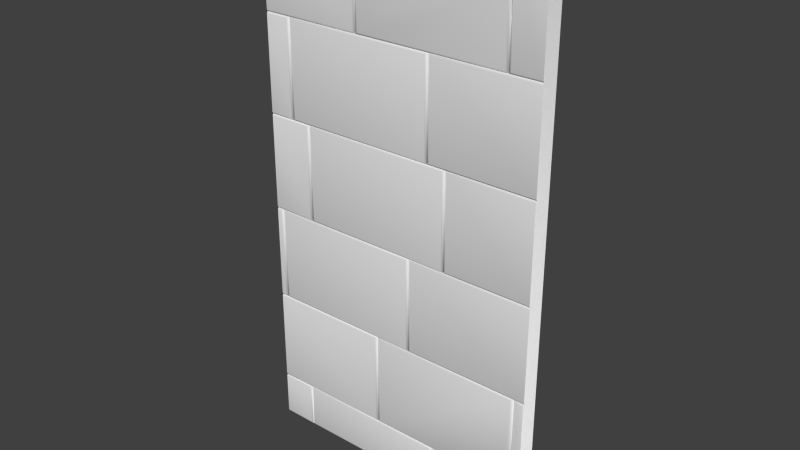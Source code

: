 # Source: Mauer_St_ck_1.9.blend  (saved by Blender 2.70.0; exported with 4.5.12 LTS)
import bpy
from mathutils import Matrix  # noqa: F401  (used for matrix-valued properties, if any)

bpy.ops.wm.read_factory_settings(use_empty=True)
scene = bpy.context.scene
scene.name = 'Scene'

# ---- collections
col_collection_1 = bpy.data.collections.new('Collection 1'); scene.collection.children.link(col_collection_1)

# ---- world
world_world = bpy.data.worlds.new('World'); scene.world = world_world
world_world.color = (0.05088, 0.05088, 0.05088)
world_world.use_sun_shadow = False
world_world.sun_shadow_jitter_overblur = 0.0
world_world.cycles.sampling_method = 'MANUAL'
world_world.cycles.sample_map_resolution = 256

# ---- meshes
me_mauer_st_ck_1_9 = bpy.data.meshes.new('Mauer_Stück_1.9')
me_mauer_st_ck_1_9.from_pydata([(1.523, -4.086, -0.35), (1.657, -3.935, -0.35), (1.657, -3.935, 0.09435), (1.645, -3.949, 0.1192), (1.62, -3.977, 0.1315), (1.556, -4.049, 0.1315), (1.533, -4.074, 0.1192), (1.522, -4.086, 0.09435), (1.62, -2.124, 0.1315), (-0.3054, -2.124, 0.1315), (-0.3054, -4.049, 0.1315), (1.645, -2.099, 0.1192), (-0.3303, -2.099, 0.1192), (-0.3303, -4.074, 0.1192), (1.657, -2.086, 0.09435), (-0.3426, -2.086, 0.09435), (-0.3426, -4.086, 0.09435), (1.31, 5.658, -0.3497), (1.27, 5.914, 0.09652), (1.272, 5.901, 0.1214), (1.275, 5.876, 0.1337), (1.387, 4.799, -0.1658), (1.354, 5.162, -0.3497), (1.35, 5.206, 0.1337), (1.387, 4.799, -0.3497), (1.35, 3.951, 0.1337), (-0.5762, 5.876, 0.1337), (-0.5762, 3.951, 0.1337), (-0.601, 3.926, 0.1214), (1.374, 3.926, 0.1214), (-0.601, 5.901, 0.1214), (-0.6133, 3.914, 0.09652), (1.387, 3.914, 0.09652), (-0.6133, 5.914, 0.09652), (1.309, 5.657, 0.1337), (1.374, 4.93, 0.1214), (1.387, 4.793, 0.09652), (1.27, 5.914, -0.04782), (1.27, 5.914, -0.3497), (1.292, 5.774, -0.3497), (-1.956, -5.055, -0.3552), (1.794, -5.055, -0.3552), (-1.956, 5.913, -0.3552), (1.794, 5.913, -0.3552), (-1.529, -4.124, 0.1337), (-1.504, -4.099, 0.1214), (-1.529, -5.017, 0.1337), (-1.504, -5.041, 0.1214), (-1.492, -5.054, 0.09652), (-1.455, -5.017, 0.1337), (-1.48, -5.041, 0.1214), (-1.492, -4.087, 0.09652), (-1.455, -4.124, 0.1337), (-1.48, -4.099, 0.1214), (0.471, -4.124, 0.1337), (0.4958, -4.099, 0.1214), (0.471, -5.017, 0.1337), (0.4958, -5.041, 0.1214), (1.794, -4.087, 0.09652), (1.794, -4.074, 0.1214), (0.5081, -5.054, 0.09652), (0.5453, -5.017, 0.1337), (0.5205, -5.041, 0.1214), (0.5081, -4.087, 0.09652), (0.5453, -4.124, 0.1337), (0.5205, -4.099, 0.1214), (1.793, -4.049, 0.1337), (1.794, -2.087, 0.09652), (1.794, -2.099, 0.1214), (1.793, -2.124, 0.1337), (-0.3797, -2.124, 0.1337), (-0.3549, -2.099, 0.1214), (-0.3797, -4.049, 0.1337), (-0.3549, -4.074, 0.1214), (1.657, -4.087, -0.3497), (-0.3426, -4.087, 0.09652), (-0.3426, -2.087, 0.09652), (1.657, -2.087, 0.09652), (1.657, -4.087, 0.09652), (1.801, -2.087, 0.09652), (1.801, -2.074, 0.1214), (1.695, -4.049, 0.1337), (1.67, -4.074, 0.1214), (1.695, -2.124, 0.1337), (1.67, -2.099, 0.1214), (1.801, -2.049, 0.1337), (1.801, -0.0865, 0.09652), (1.801, -0.09882, 0.1214), (1.801, -0.1237, 0.1337), (-1.826, -2.049, 0.1337), (-1.851, -2.074, 0.1214), (-1.826, -0.1237, 0.1337), (-1.851, -0.09882, 0.1214), (0.09985, -0.1237, 0.1337), (0.1247, -0.09882, 0.1214), (0.09985, -2.049, 0.1337), (0.1247, -2.074, 0.1214), (1.796, -0.0865, 0.09652), (1.796, -0.07418, 0.1214), (0.137, -2.087, 0.09652), (0.1741, -2.049, 0.1337), (0.1493, -2.074, 0.1214), (0.137, -0.0865, 0.09652), (0.1741, -0.1237, 0.1337), (0.1493, -0.09882, 0.1214), (1.796, -0.04935, 0.1337), (1.796, 1.913, 0.09652), (1.796, 1.901, 0.1214), (1.796, 1.876, 0.1337), (-1.956, -4.087, 0.09652), (-1.956, -4.074, 0.1214), (-1.956, -4.049, 0.1337), (-1.956, -2.087, 0.09652), (-1.956, -2.099, 0.1214), (-1.956, -2.124, 0.1337), (-1.863, -0.0865, 0.09652), (-1.9, -0.1237, 0.1337), (-1.875, -0.09882, 0.1214), (-1.863, -2.087, 0.09652), (-1.9, -2.049, 0.1337), (-1.875, -2.074, 0.1214), (-1.956, -2.087, 0.09652), (-1.956, -2.074, 0.1214), (-1.956, -2.049, 0.1337), (-1.956, -0.0865, 0.09652), (-1.956, -0.09882, 0.1214), (-1.363, 1.913, 0.09652), (-1.4, 1.876, 0.1337), (-1.375, 1.901, 0.1214), (-1.363, -0.0865, 0.09652), (-1.4, -0.04935, 0.1337), (-1.375, -0.07418, 0.1214), (1.8, 1.913, 0.09652), (1.8, 1.926, 0.1214), (0.6741, -0.04935, 0.1337), (0.6493, -0.07418, 0.1214), (0.637, 1.913, 0.09652), (0.6741, 1.876, 0.1337), (0.6493, 1.901, 0.1214), (1.8, 1.951, 0.1337), (1.8, 3.913, 0.09652), (1.8, 3.901, 0.1214), (1.8, 3.876, 0.1337), (-1.326, -0.04935, 0.1337), (-1.351, -0.07418, 0.1214), (-1.326, 1.876, 0.1337), (-1.351, 1.901, 0.1214), (0.5998, 1.876, 0.1337), (0.6247, 1.901, 0.1214), (0.637, -0.0865, 0.09652), (0.5998, -0.04935, 0.1337), (0.6247, -0.07418, 0.1214), (-1.65, 3.876, 0.1337), (-1.625, 3.901, 0.1214), (-1.65, 1.951, 0.1337), (-1.625, 1.926, 0.1214), (-1.613, 1.913, 0.09652), (-1.576, 1.951, 0.1337), (-1.601, 1.926, 0.1214), (-1.613, 3.913, 0.09652), (-1.576, 3.876, 0.1337), (-1.601, 3.901, 0.1214), (0.387, 3.913, 0.09652), (0.3498, 3.876, 0.1337), (0.3747, 3.901, 0.1214), (0.387, 1.913, 0.09652), (0.3498, 1.951, 0.1337), (0.3747, 1.926, 0.1214), (1.797, 3.913, 0.09652), (1.797, 3.926, 0.1214), (0.4241, 1.951, 0.1337), (0.3993, 1.926, 0.1214), (0.4241, 3.876, 0.1337), (0.3993, 3.901, 0.1214), (1.797, 3.951, 0.1337), (1.797, 5.913, 0.09652), (1.797, 5.901, 0.1214), (1.797, 5.876, 0.1337), (1.424, 3.951, 0.1337), (1.399, 3.926, 0.1214), (1.424, 5.876, 0.1337), (1.399, 5.901, 0.1214), (1.387, 5.913, -0.3497), (-0.613, 3.913, 0.09652), (-0.613, 5.913, 0.09652), (1.387, 5.913, 0.09652), (1.387, 3.913, 0.09652), (-1.955, 3.913, 0.09652), (-1.956, 3.951, 0.1337), (-1.955, 3.926, 0.1214), (-1.956, 5.913, 0.09652), (-1.956, 5.876, 0.1337), (-1.956, 5.901, 0.1214), (-0.6502, 5.876, 0.1337), (-0.6253, 5.901, 0.1214), (-0.6502, 3.951, 0.1337), (-0.6253, 3.926, 0.1214), (-1.958, 3.876, 0.1337), (-1.957, 3.901, 0.1214), (-1.957, 3.913, 0.09652), (-1.958, 1.951, 0.1337), (-1.957, 1.926, 0.1214), (-1.957, 1.913, 0.09652), (-1.956, 1.876, 0.1337), (-1.96, 1.901, 0.1214), (-1.955, 1.913, 0.09652), (-1.956, -0.04935, 0.1337), (-1.96, -0.07418, 0.1214), (-1.955, -0.0865, 0.09652), (-1.956, -4.124, 0.1337), (-1.956, -4.099, 0.1214), (-1.956, -5.017, 0.1337), (-1.956, -5.041, 0.1214), (-1.956, -5.054, 0.09652), (-1.956, -0.1237, 0.1337), (1.794, -4.124, 0.1337), (1.795, -4.099, 0.1214), (1.794, -4.087, 0.09652), (1.795, -5.017, 0.1337), (1.795, -5.041, 0.1214), (1.794, -5.054, 0.09652)], [], [(4, 8, 9, 10, 5), (3, 11, 8, 4), (9, 8, 11, 12), (10, 9, 12, 13), (5, 10, 13, 6), (2, 14, 11, 3), (12, 11, 14, 15), (13, 12, 15, 16), (6, 13, 16, 7), (2, 3, 4, 5, 6, 7, 0, 1), (25, 27, 28, 29), (27, 26, 30, 28), (29, 28, 31, 32), (35, 29, 32, 36), (28, 30, 33, 31), (40, 41, 43, 42), (209, 44, 45, 210), (44, 46, 47, 45), (56, 54, 52, 49), (49, 52, 53, 50), (50, 53, 51, 48), (52, 54, 55, 53), (54, 56, 57, 55), (56, 49, 50, 57), (218, 215, 64, 61), (61, 64, 65, 62), (62, 65, 63, 60), (83, 69, 68, 84), (138, 107, 106, 136), (218, 61, 62, 219), (219, 62, 60, 220), (114, 70, 71, 113), (70, 72, 73, 71), (66, 69, 83, 81), (81, 83, 84, 82), (103, 88, 87, 104), (66, 81, 82, 59), (95, 93, 91, 89), (89, 91, 92, 90), (91, 93, 94, 92), (93, 95, 96, 94), (95, 89, 90, 96), (85, 88, 103, 100), (100, 103, 104, 101), (101, 104, 102, 99), (137, 108, 107, 138), (85, 100, 101, 80), (80, 101, 99, 79), (72, 111, 110, 73), (125, 117, 115, 124), (116, 119, 120, 117), (117, 120, 118, 115), (119, 123, 122, 120), (203, 127, 128, 204), (204, 128, 126, 205), (127, 130, 131, 128), (128, 131, 129, 126), (120, 122, 121, 118), (105, 108, 137, 134), (134, 137, 138, 135), (172, 142, 141, 173), (105, 134, 135, 98), (150, 147, 145, 143), (143, 145, 146, 144), (145, 147, 148, 146), (147, 150, 151, 148), (150, 143, 144, 151), (197, 152, 153, 198), (152, 154, 155, 153), (166, 163, 160, 157), (157, 160, 161, 158), (158, 161, 159, 156), (160, 163, 164, 161), (161, 164, 162, 159), (163, 166, 167, 164), (164, 167, 165, 162), (166, 157, 158, 167), (167, 158, 156, 165), (139, 142, 172, 170), (170, 172, 173, 171), (180, 177, 176, 181), (139, 170, 171, 133), (174, 177, 180, 178), (178, 180, 181, 179), (174, 178, 179, 169), (195, 193, 191, 188), (191, 193, 194, 192), (193, 195, 196, 194), (195, 188, 189, 196), (154, 152, 197, 200), (154, 200, 201, 155), (130, 127, 203, 206), (72, 70, 114, 111), (130, 206, 207, 131), (131, 207, 208, 129), (46, 44, 209, 211), (46, 211, 212, 47), (116, 117, 125, 214), (116, 214, 123, 119), (64, 215, 216, 65), (65, 216, 217, 63), (104, 87, 86, 102), (210, 45, 51, 109), (45, 47, 48, 51), (53, 55, 63, 51), (55, 57, 60, 63), (57, 50, 48, 60), (113, 71, 76, 112), (71, 73, 75, 76), (82, 84, 77, 78), (173, 141, 140, 162), (59, 82, 78, 58), (90, 92, 115, 118), (92, 94, 102, 115), (94, 96, 99, 102), (96, 90, 118, 99), (181, 176, 175, 185), (73, 110, 109, 75), (135, 138, 136, 149), (98, 135, 149, 97), (144, 146, 126, 129), (146, 148, 136, 126), (148, 151, 149, 136), (151, 144, 129, 149), (198, 153, 159, 199), (153, 155, 156, 159), (171, 173, 162, 165), (133, 171, 165, 132), (179, 181, 185, 186), (169, 179, 186, 168), (192, 194, 184, 190), (194, 196, 183, 184), (196, 189, 187, 183), (155, 201, 202, 156), (47, 212, 213, 48), (84, 68, 67, 77), (37, 39, 38), (34, 17, 39, 37, 18, 19, 20), (21, 22, 17, 34, 23, 35, 36), (22, 21, 24), (25, 23, 34, 20, 26, 27), (23, 25, 29, 35), (19, 30, 26, 20), (18, 33, 30, 19), (7, 78, 74, 0), (2, 1, 74, 78), (185, 182, 24, 21, 36), (185, 175, 43, 182), (37, 38, 18), (190, 184, 42), (42, 33, 184, 38), (18, 38, 184, 33), (41, 40, 213, 48, 60, 220)])
me_mauer_st_ck_1_9.polygons.foreach_set('use_smooth', [True] * 153)
_k = set([(17, 22), (17, 39), (18, 19), (18, 37), (19, 20), (20, 34), (21, 24), (21, 36), (22, 24), (23, 34), (23, 35), (35, 36), (37, 38), (38, 39)])
me_mauer_st_ck_1_9.attributes.new('sharp_edge', 'BOOLEAN', 'EDGE').data.foreach_set('value', [ (min(e.vertices), max(e.vertices)) in _k for e in me_mauer_st_ck_1_9.edges])
me_mauer_st_ck_1_9.use_remesh_preserve_volume = False
me_mauer_st_ck_1_9.use_remesh_preserve_attributes = False
me_mauer_st_ck_1_9.use_mirror_vertex_groups = False
me_mauer_st_ck_1_9.update()

# ---- objects
ob_mauer_st_ck_1_9 = bpy.data.objects.new('Mauer_Stück_1.9', me_mauer_st_ck_1_9)

# ---- transforms, parenting, visibility, modifiers, constraints
ob_mauer_st_ck_1_9.location = (0.03237, -0.03615, 1.271)
ob_mauer_st_ck_1_9.rotation_euler = (1.571, 0.0, 0.0)
ob_mauer_st_ck_1_9.scale = (0.4, 0.25, 0.2)
ob_mauer_st_ck_1_9.lineart.crease_threshold = 0.0
_m = ob_mauer_st_ck_1_9.modifiers.new('Array', 'ARRAY')
_m.count = 1
_m.constant_offset_displace = (0.0, 0.0, 0.0)
_m.relative_offset_displace = (0.99, 0.0, 0.0)

# ---- collection membership
col_collection_1.objects.link(ob_mauer_st_ck_1_9)

# ---- scene / render settings (as saved in the file)
scene.frame_start = 1; scene.frame_end = 250; scene.frame_set(1)
scene.render.engine = 'BLENDER_EEVEE_NEXT'
scene.render.resolution_percentage = 50
scene.render.dither_intensity = 0.0
scene.cycles.use_denoising = False
scene.cycles.samples = 10
scene.cycles.sampling_pattern = 'TABULATED_SOBOL'
scene.cycles.light_sampling_threshold = 0.0
scene.cycles.use_adaptive_sampling = False
scene.cycles.use_light_tree = False
scene.cycles.blur_glossy = 0.0
scene.cycles.volume_bounces = 1
scene.cycles.pixel_filter_type = 'GAUSSIAN'
scene.cycles.sample_clamp_indirect = 0.0
scene.view_settings.view_transform = 'Standard'
bpy.context.view_layer.update()

# ---- added for rendering (the .blend has no active camera and no usable light): camera, sun
cam_auto = bpy.data.cameras.new('AutoCamera')
cam_auto.lens = 50.0
cam_auto.sensor_width = 36.0
cam_auto.clip_end = 1000.0
ob_auto_camera = bpy.data.objects.new('AutoCamera', cam_auto)
scene.collection.objects.link(ob_auto_camera)
ob_auto_camera.location = (2.89584, -3.48841, 3.69459)
ob_auto_camera.rotation_euler = (1.09748, -7.21219e-08, 0.694738)
scene.camera = ob_auto_camera
light_auto_sun = bpy.data.lights.new('AutoSun', 'SUN')
light_auto_sun.energy = 3.0
light_auto_sun.angle = 0.0523599
ob_auto_sun = bpy.data.objects.new('AutoSun', light_auto_sun)
scene.collection.objects.link(ob_auto_sun)
ob_auto_sun.rotation_euler = (0.872665, 0.174533, 0.523599)
bpy.context.view_layer.update()
